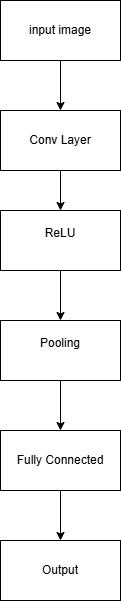

The diagram above was exported from draw.io. Its source (the exported page's mxGraphModel, read from the mxfile embedded in the PNG):
<mxGraphModel dx="2054" dy="1137" grid="1" gridSize="10" guides="1" tooltips="1" connect="1" arrows="1" fold="1" page="1" pageScale="1" pageWidth="850" pageHeight="1100" math="0" shadow="0">
  <root>
    <mxCell id="0" />
    <mxCell id="1" parent="0" />
    <mxCell id="a38RXTxsir7ATUUw5NhT-8" edge="1" parent="1" source="a38RXTxsir7ATUUw5NhT-1" style="edgeStyle=orthogonalEdgeStyle;rounded=0;orthogonalLoop=1;jettySize=auto;html=1;entryX=0.5;entryY=0;entryDx=0;entryDy=0;" target="a38RXTxsir7ATUUw5NhT-3">
      <mxGeometry relative="1" as="geometry" />
    </mxCell>
    <mxCell id="a38RXTxsir7ATUUw5NhT-1" parent="1" style="rounded=0;whiteSpace=wrap;html=1;" value="input image" vertex="1">
      <mxGeometry height="60" width="120" x="380" y="10" as="geometry" />
    </mxCell>
    <mxCell id="a38RXTxsir7ATUUw5NhT-10" edge="1" parent="1" source="a38RXTxsir7ATUUw5NhT-2" style="edgeStyle=orthogonalEdgeStyle;rounded=0;orthogonalLoop=1;jettySize=auto;html=1;entryX=0.5;entryY=0;entryDx=0;entryDy=0;" target="a38RXTxsir7ATUUw5NhT-4">
      <mxGeometry relative="1" as="geometry" />
    </mxCell>
    <mxCell id="a38RXTxsir7ATUUw5NhT-2" parent="1" style="rounded=0;whiteSpace=wrap;html=1;" value="&#10;ReLU&#10;&#10;" vertex="1">
      <mxGeometry height="60" width="120" x="380" y="220" as="geometry" />
    </mxCell>
    <mxCell id="a38RXTxsir7ATUUw5NhT-9" edge="1" parent="1" source="a38RXTxsir7ATUUw5NhT-3" style="edgeStyle=orthogonalEdgeStyle;rounded=0;orthogonalLoop=1;jettySize=auto;html=1;" target="a38RXTxsir7ATUUw5NhT-2">
      <mxGeometry relative="1" as="geometry" />
    </mxCell>
    <mxCell id="a38RXTxsir7ATUUw5NhT-3" parent="1" style="rounded=0;whiteSpace=wrap;html=1;" value="Conv Layer" vertex="1">
      <mxGeometry height="60" width="120" x="380" y="120" as="geometry" />
    </mxCell>
    <mxCell id="a38RXTxsir7ATUUw5NhT-11" edge="1" parent="1" source="a38RXTxsir7ATUUw5NhT-4" style="edgeStyle=orthogonalEdgeStyle;rounded=0;orthogonalLoop=1;jettySize=auto;html=1;entryX=0.5;entryY=0;entryDx=0;entryDy=0;" target="a38RXTxsir7ATUUw5NhT-6">
      <mxGeometry relative="1" as="geometry" />
    </mxCell>
    <mxCell id="a38RXTxsir7ATUUw5NhT-4" parent="1" style="rounded=0;whiteSpace=wrap;html=1;" value="&#10;Pooling&#10;&#10;" vertex="1">
      <mxGeometry height="60" width="120" x="380" y="330" as="geometry" />
    </mxCell>
    <mxCell id="a38RXTxsir7ATUUw5NhT-5" parent="1" style="rounded=0;whiteSpace=wrap;html=1;" value="Output" vertex="1">
      <mxGeometry height="60" width="120" x="380" y="550" as="geometry" />
    </mxCell>
    <mxCell id="a38RXTxsir7ATUUw5NhT-12" edge="1" parent="1" source="a38RXTxsir7ATUUw5NhT-6" style="edgeStyle=orthogonalEdgeStyle;rounded=0;orthogonalLoop=1;jettySize=auto;html=1;" target="a38RXTxsir7ATUUw5NhT-5">
      <mxGeometry relative="1" as="geometry" />
    </mxCell>
    <mxCell id="a38RXTxsir7ATUUw5NhT-6" parent="1" style="rounded=0;whiteSpace=wrap;html=1;" value="Fully Connected" vertex="1">
      <mxGeometry height="60" width="120" x="380" y="440" as="geometry" />
    </mxCell>
  </root>
</mxGraphModel>